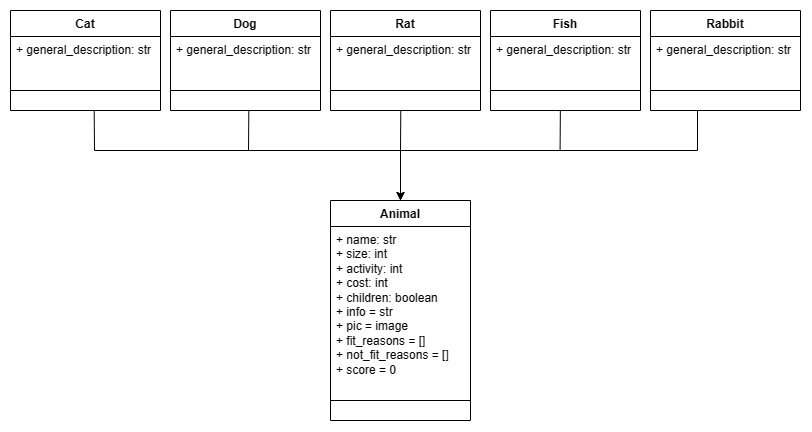

The diagram above was exported from draw.io. Its source (the exported page's mxGraphModel, read from the mxfile embedded in the PNG):
<mxGraphModel dx="862" dy="424" grid="1" gridSize="10" guides="1" tooltips="1" connect="1" arrows="1" fold="1" page="1" pageScale="1" pageWidth="827" pageHeight="1169" math="0" shadow="0">
  <root>
    <mxCell id="WIyWlLk6GJQsqaUBKTNV-0" />
    <mxCell id="WIyWlLk6GJQsqaUBKTNV-1" parent="WIyWlLk6GJQsqaUBKTNV-0" />
    <mxCell id="9-d625vDIgAPqHA31cNE-12" style="edgeStyle=orthogonalEdgeStyle;rounded=0;orthogonalLoop=1;jettySize=auto;html=1;entryX=0.5;entryY=0;entryDx=0;entryDy=0;exitX=0.455;exitY=0.99;exitDx=0;exitDy=0;exitPerimeter=0;" edge="1" parent="WIyWlLk6GJQsqaUBKTNV-1" target="9-d625vDIgAPqHA31cNE-15">
      <mxGeometry relative="1" as="geometry">
        <mxPoint x="277" y="522" as="targetPoint" />
        <mxPoint x="143.69999999999993" y="439.58000000000004" as="sourcePoint" />
        <Array as="points">
          <mxPoint x="144" y="439" />
          <mxPoint x="144" y="439" />
          <mxPoint x="144" y="480" />
          <mxPoint x="450" y="480" />
        </Array>
      </mxGeometry>
    </mxCell>
    <mxCell id="9-d625vDIgAPqHA31cNE-15" value="Animal" style="swimlane;fontStyle=1;align=center;verticalAlign=top;childLayout=stackLayout;horizontal=1;startSize=26;horizontalStack=0;resizeParent=1;resizeParentMax=0;resizeLast=0;collapsible=1;marginBottom=0;whiteSpace=wrap;html=1;" vertex="1" parent="WIyWlLk6GJQsqaUBKTNV-1">
      <mxGeometry x="380" y="530" width="140" height="220" as="geometry">
        <mxRectangle x="260" y="-470" width="80" height="30" as="alternateBounds" />
      </mxGeometry>
    </mxCell>
    <mxCell id="9-d625vDIgAPqHA31cNE-16" value="+ name: str&lt;br&gt;+ size: int&lt;br&gt;+ activity: int&lt;br&gt;+ cost: int&lt;br&gt;+ children: boolean&lt;br&gt;+ info = str&lt;br&gt;+ pic = image&lt;br&gt;+ fit_reasons = []&lt;br&gt;+ not_fit_reasons = []&lt;br&gt;+ score = 0" style="text;strokeColor=none;fillColor=none;align=left;verticalAlign=top;spacingLeft=4;spacingRight=4;overflow=hidden;rotatable=0;points=[[0,0.5],[1,0.5]];portConstraint=eastwest;whiteSpace=wrap;html=1;" vertex="1" parent="9-d625vDIgAPqHA31cNE-15">
      <mxGeometry y="26" width="140" height="154" as="geometry" />
    </mxCell>
    <mxCell id="9-d625vDIgAPqHA31cNE-17" value="" style="line;strokeWidth=1;fillColor=none;align=left;verticalAlign=middle;spacingTop=-1;spacingLeft=3;spacingRight=3;rotatable=0;labelPosition=right;points=[];portConstraint=eastwest;strokeColor=inherit;" vertex="1" parent="9-d625vDIgAPqHA31cNE-15">
      <mxGeometry y="180" width="140" height="40" as="geometry" />
    </mxCell>
    <mxCell id="9-d625vDIgAPqHA31cNE-23" style="edgeStyle=orthogonalEdgeStyle;rounded=0;orthogonalLoop=1;jettySize=auto;html=1;entryX=0.5;entryY=0;entryDx=0;entryDy=0;exitX=0.5;exitY=1;exitDx=0;exitDy=0;exitPerimeter=0;" edge="1" parent="WIyWlLk6GJQsqaUBKTNV-1" target="9-d625vDIgAPqHA31cNE-15">
      <mxGeometry relative="1" as="geometry">
        <mxPoint x="836" y="556" as="targetPoint" />
        <mxPoint x="760" y="440" as="sourcePoint" />
        <Array as="points">
          <mxPoint x="747" y="440" />
          <mxPoint x="747" y="480" />
          <mxPoint x="450" y="480" />
        </Array>
      </mxGeometry>
    </mxCell>
    <mxCell id="9-d625vDIgAPqHA31cNE-24" value="" style="endArrow=none;html=1;entryX=0.488;entryY=1.008;entryDx=0;entryDy=0;entryPerimeter=0;" edge="1" parent="WIyWlLk6GJQsqaUBKTNV-1">
      <mxGeometry width="50" height="50" relative="1" as="geometry">
        <mxPoint x="298" y="480" as="sourcePoint" />
        <mxPoint x="298.31999999999994" y="440.336" as="targetPoint" />
      </mxGeometry>
    </mxCell>
    <mxCell id="9-d625vDIgAPqHA31cNE-25" value="" style="endArrow=none;html=1;entryX=0.502;entryY=1.007;entryDx=0;entryDy=0;entryPerimeter=0;" edge="1" parent="WIyWlLk6GJQsqaUBKTNV-1">
      <mxGeometry width="50" height="50" relative="1" as="geometry">
        <mxPoint x="450" y="480" as="sourcePoint" />
        <mxPoint x="450.28" y="440.294" as="targetPoint" />
      </mxGeometry>
    </mxCell>
    <mxCell id="9-d625vDIgAPqHA31cNE-26" value="" style="endArrow=none;html=1;entryX=0.499;entryY=1.007;entryDx=0;entryDy=0;entryPerimeter=0;" edge="1" parent="WIyWlLk6GJQsqaUBKTNV-1">
      <mxGeometry width="50" height="50" relative="1" as="geometry">
        <mxPoint x="609.5799999999999" y="480" as="sourcePoint" />
        <mxPoint x="609.8600000000001" y="440.2940000000001" as="targetPoint" />
      </mxGeometry>
    </mxCell>
    <mxCell id="9-d625vDIgAPqHA31cNE-31" value="Rat" style="swimlane;fontStyle=1;align=center;verticalAlign=top;childLayout=stackLayout;horizontal=1;startSize=26;horizontalStack=0;resizeParent=1;resizeParentMax=0;resizeLast=0;collapsible=1;marginBottom=0;whiteSpace=wrap;html=1;" vertex="1" parent="WIyWlLk6GJQsqaUBKTNV-1">
      <mxGeometry x="380" y="340" width="150" height="100" as="geometry">
        <mxRectangle x="260" y="-470" width="80" height="30" as="alternateBounds" />
      </mxGeometry>
    </mxCell>
    <mxCell id="9-d625vDIgAPqHA31cNE-32" value="+ general_description: str" style="text;strokeColor=none;fillColor=none;align=left;verticalAlign=top;spacingLeft=4;spacingRight=4;overflow=hidden;rotatable=0;points=[[0,0.5],[1,0.5]];portConstraint=eastwest;whiteSpace=wrap;html=1;" vertex="1" parent="9-d625vDIgAPqHA31cNE-31">
      <mxGeometry y="26" width="150" height="34" as="geometry" />
    </mxCell>
    <mxCell id="9-d625vDIgAPqHA31cNE-33" value="" style="line;strokeWidth=1;fillColor=none;align=left;verticalAlign=middle;spacingTop=-1;spacingLeft=3;spacingRight=3;rotatable=0;labelPosition=right;points=[];portConstraint=eastwest;strokeColor=inherit;" vertex="1" parent="9-d625vDIgAPqHA31cNE-31">
      <mxGeometry y="60" width="150" height="40" as="geometry" />
    </mxCell>
    <mxCell id="9-d625vDIgAPqHA31cNE-55" value="Fish" style="swimlane;fontStyle=1;align=center;verticalAlign=top;childLayout=stackLayout;horizontal=1;startSize=26;horizontalStack=0;resizeParent=1;resizeParentMax=0;resizeLast=0;collapsible=1;marginBottom=0;whiteSpace=wrap;html=1;" vertex="1" parent="WIyWlLk6GJQsqaUBKTNV-1">
      <mxGeometry x="540" y="340" width="150" height="100" as="geometry">
        <mxRectangle x="260" y="-470" width="80" height="30" as="alternateBounds" />
      </mxGeometry>
    </mxCell>
    <mxCell id="9-d625vDIgAPqHA31cNE-56" value="+ general_description: str&lt;br&gt;" style="text;strokeColor=none;fillColor=none;align=left;verticalAlign=top;spacingLeft=4;spacingRight=4;overflow=hidden;rotatable=0;points=[[0,0.5],[1,0.5]];portConstraint=eastwest;whiteSpace=wrap;html=1;" vertex="1" parent="9-d625vDIgAPqHA31cNE-55">
      <mxGeometry y="26" width="150" height="34" as="geometry" />
    </mxCell>
    <mxCell id="9-d625vDIgAPqHA31cNE-57" value="" style="line;strokeWidth=1;fillColor=none;align=left;verticalAlign=middle;spacingTop=-1;spacingLeft=3;spacingRight=3;rotatable=0;labelPosition=right;points=[];portConstraint=eastwest;strokeColor=inherit;" vertex="1" parent="9-d625vDIgAPqHA31cNE-55">
      <mxGeometry y="60" width="150" height="40" as="geometry" />
    </mxCell>
    <mxCell id="9-d625vDIgAPqHA31cNE-58" value="Rabbit" style="swimlane;fontStyle=1;align=center;verticalAlign=top;childLayout=stackLayout;horizontal=1;startSize=26;horizontalStack=0;resizeParent=1;resizeParentMax=0;resizeLast=0;collapsible=1;marginBottom=0;whiteSpace=wrap;html=1;" vertex="1" parent="WIyWlLk6GJQsqaUBKTNV-1">
      <mxGeometry x="700" y="340" width="150" height="100" as="geometry">
        <mxRectangle x="260" y="-470" width="80" height="30" as="alternateBounds" />
      </mxGeometry>
    </mxCell>
    <mxCell id="9-d625vDIgAPqHA31cNE-59" value="+ general_description: str&lt;br&gt;" style="text;strokeColor=none;fillColor=none;align=left;verticalAlign=top;spacingLeft=4;spacingRight=4;overflow=hidden;rotatable=0;points=[[0,0.5],[1,0.5]];portConstraint=eastwest;whiteSpace=wrap;html=1;" vertex="1" parent="9-d625vDIgAPqHA31cNE-58">
      <mxGeometry y="26" width="150" height="34" as="geometry" />
    </mxCell>
    <mxCell id="9-d625vDIgAPqHA31cNE-60" value="" style="line;strokeWidth=1;fillColor=none;align=left;verticalAlign=middle;spacingTop=-1;spacingLeft=3;spacingRight=3;rotatable=0;labelPosition=right;points=[];portConstraint=eastwest;strokeColor=inherit;" vertex="1" parent="9-d625vDIgAPqHA31cNE-58">
      <mxGeometry y="60" width="150" height="40" as="geometry" />
    </mxCell>
    <mxCell id="9-d625vDIgAPqHA31cNE-61" value="Dog" style="swimlane;fontStyle=1;align=center;verticalAlign=top;childLayout=stackLayout;horizontal=1;startSize=26;horizontalStack=0;resizeParent=1;resizeParentMax=0;resizeLast=0;collapsible=1;marginBottom=0;whiteSpace=wrap;html=1;" vertex="1" parent="WIyWlLk6GJQsqaUBKTNV-1">
      <mxGeometry x="220" y="340" width="150" height="100" as="geometry">
        <mxRectangle x="260" y="-470" width="80" height="30" as="alternateBounds" />
      </mxGeometry>
    </mxCell>
    <mxCell id="9-d625vDIgAPqHA31cNE-62" value="+ general_description: str" style="text;strokeColor=none;fillColor=none;align=left;verticalAlign=top;spacingLeft=4;spacingRight=4;overflow=hidden;rotatable=0;points=[[0,0.5],[1,0.5]];portConstraint=eastwest;whiteSpace=wrap;html=1;" vertex="1" parent="9-d625vDIgAPqHA31cNE-61">
      <mxGeometry y="26" width="150" height="34" as="geometry" />
    </mxCell>
    <mxCell id="9-d625vDIgAPqHA31cNE-63" value="" style="line;strokeWidth=1;fillColor=none;align=left;verticalAlign=middle;spacingTop=-1;spacingLeft=3;spacingRight=3;rotatable=0;labelPosition=right;points=[];portConstraint=eastwest;strokeColor=inherit;" vertex="1" parent="9-d625vDIgAPqHA31cNE-61">
      <mxGeometry y="60" width="150" height="40" as="geometry" />
    </mxCell>
    <mxCell id="9-d625vDIgAPqHA31cNE-64" value="Cat" style="swimlane;fontStyle=1;align=center;verticalAlign=top;childLayout=stackLayout;horizontal=1;startSize=26;horizontalStack=0;resizeParent=1;resizeParentMax=0;resizeLast=0;collapsible=1;marginBottom=0;whiteSpace=wrap;html=1;" vertex="1" parent="WIyWlLk6GJQsqaUBKTNV-1">
      <mxGeometry x="60" y="340" width="150" height="100" as="geometry">
        <mxRectangle x="260" y="-470" width="80" height="30" as="alternateBounds" />
      </mxGeometry>
    </mxCell>
    <mxCell id="9-d625vDIgAPqHA31cNE-65" value="+ general_description: str" style="text;strokeColor=none;fillColor=none;align=left;verticalAlign=top;spacingLeft=4;spacingRight=4;overflow=hidden;rotatable=0;points=[[0,0.5],[1,0.5]];portConstraint=eastwest;whiteSpace=wrap;html=1;" vertex="1" parent="9-d625vDIgAPqHA31cNE-64">
      <mxGeometry y="26" width="150" height="34" as="geometry" />
    </mxCell>
    <mxCell id="9-d625vDIgAPqHA31cNE-66" value="" style="line;strokeWidth=1;fillColor=none;align=left;verticalAlign=middle;spacingTop=-1;spacingLeft=3;spacingRight=3;rotatable=0;labelPosition=right;points=[];portConstraint=eastwest;strokeColor=inherit;" vertex="1" parent="9-d625vDIgAPqHA31cNE-64">
      <mxGeometry y="60" width="150" height="40" as="geometry" />
    </mxCell>
  </root>
</mxGraphModel>